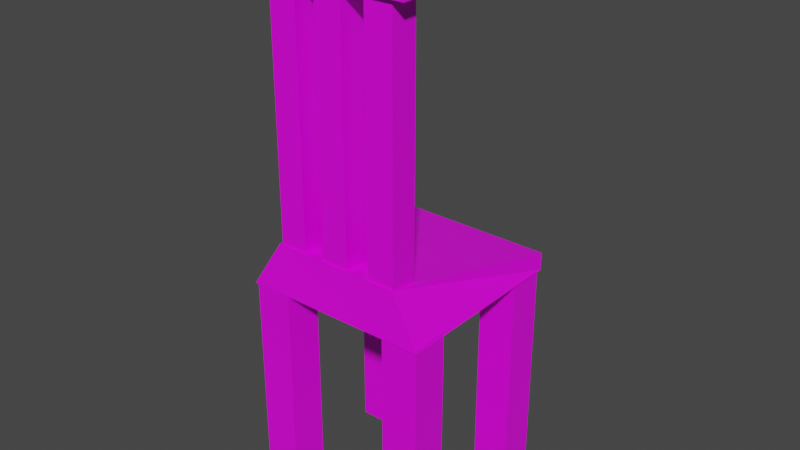 # Source: chair_1.blend  (saved by Blender 2.82.7; exported with 4.5.12 LTS)
import bpy
from mathutils import Matrix  # noqa: F401  (used for matrix-valued properties, if any)

bpy.ops.wm.read_factory_settings(use_empty=True)
scene = bpy.context.scene
scene.name = 'Scene'

# ---- collections
col_collection = bpy.data.collections.new('Collection'); scene.collection.children.link(col_collection)

# ---- images (referenced by path relative to the original .blend; pixels are not part of the script)
import os
ASSET_DIR = os.environ.get("B2B_ASSET_DIR", "")  # directory of the original .blend (textures are referenced by path, not embedded)
HERE = os.path.dirname(os.path.abspath(__file__))  # packed textures are extracted next to this script under _unpacked/

def load_image(name, relpath, width, height, colorspace="sRGB"):
    """Load a texture the original file referenced (path relative to the .blend, or extracted next to this script)."""
    p = next((c for c in (os.path.join(HERE, relpath), os.path.join(ASSET_DIR, relpath)) if relpath and os.path.exists(c)), "")
    if p:
        img = bpy.data.images.load(p, check_existing=True)
        img.name = name
    else:  # same state as the original file: an image datablock whose file is absent (Cycles renders it pink)
        img = bpy.data.images.new(name, width, height)
        img.source = "FILE"
        img.filepath = "//" + (relpath or name)
    img.colorspace_settings.name = colorspace
    return img
img_colorpalette_png = load_image('colorpalette.png', 'colorpalette.png', 1024, 1024, 'sRGB')

# ---- materials (node trees are filled in below, after node groups)
mat_material = bpy.data.materials.new('Material')
mat_material.alpha_threshold = 0.0
mat_material.use_transparent_shadow = False
mat_material.line_color = (0.0, 0.0, 0.0, 1.0)

# ---- material node trees
mat_material.use_nodes = True; mat_material.node_tree.nodes.clear()
_N = mat_material.node_tree.nodes; _L = mat_material.node_tree.links
n0 = _N.new('ShaderNodeOutputMaterial'); n0.name = 'Material Output'; n0.location = (300, 300)
n1 = _N.new('ShaderNodeBsdfPrincipled'); n1.name = 'Principled BSDF'; n1.location = (10, 300)
n1.distribution = 'GGX'
n1.subsurface_method = 'BURLEY'
n1.inputs[2].default_value = 0.4
n1.inputs[3].default_value = 1.45
n1.inputs[27].default_value = (0.0, 0.0, 0.0, 1.0)
n1.inputs[28].default_value = 1.0
n2 = _N.new('ShaderNodeTexImage'); n2.name = 'Image Texture'; n2.location = (-317, 253)
n2.image = img_colorpalette_png
n2.interpolation = 'Closest'
_L.new(n1.outputs[0], n0.inputs[0])
_L.new(n2.outputs[0], n1.inputs[0])
n0.is_active_output = True

# ---- world
world_world = bpy.data.worlds.new('World'); scene.world = world_world
world_world.use_nodes = True; world_world.node_tree.nodes.clear()
_N = world_world.node_tree.nodes; _L = world_world.node_tree.links
n0 = _N.new('ShaderNodeOutputWorld'); n0.name = 'World Output'; n0.location = (300, 300)
n1 = _N.new('ShaderNodeBackground'); n1.name = 'Background'; n1.location = (10, 300)
n1.inputs[0].default_value = (0.05088, 0.05088, 0.05088, 1.0)
_L.new(n1.outputs[0], n0.inputs[0])
n0.is_active_output = True
world_world.color = (0.05088, 0.05088, 0.05088)
world_world.use_sun_shadow = False
world_world.sun_shadow_jitter_overblur = 0.0

# ---- meshes
me_cube = bpy.data.meshes.new('Cube')
me_cube.from_pydata([(1.0, 1.0, 2.671), (1.0, 1.0, 2.481), (0.6922, -0.9382, 2.992), (1.005, -0.9834, 2.481), (-1.0, 1.0, 2.671), (-1.0, 1.0, 2.481), (-0.6947, -0.9382, 2.992), (-1.0, -1.0, 2.481), (0.595, -0.9698, 0.05709), (0.595, -0.9698, 2.51), (0.595, -0.5698, 0.05709), (0.595, -0.5698, 2.51), (0.995, -0.9698, 0.05709), (0.995, -0.9698, 2.51), (0.995, -0.5698, 0.05709), (0.995, -0.5698, 2.51), (0.5736, 0.5829, 0.05709), (0.5736, 0.5829, 2.51), (0.5736, 0.9828, 0.05709), (0.5736, 0.9828, 2.51), (0.9735, 0.5829, 0.05709), (0.9735, 0.5829, 2.51), (0.9735, 0.9828, 0.05709), (0.9735, 0.9828, 2.51), (-0.9744, 0.5393, 0.05709), (-0.9744, 0.5393, 2.51), (-0.9744, 0.9393, 0.05709), (-0.9744, 0.9393, 2.51), (-0.5744, 0.5393, 0.05709), (-0.5744, 0.5393, 2.51), (-0.5744, 0.9393, 0.05709), (-0.5744, 0.9393, 2.51), (-0.9744, -0.9902, 0.05709), (-0.9744, -0.9902, 2.51), (-0.9744, -0.5902, 0.05709), (-0.9744, -0.5902, 2.51), (-0.5744, -0.9902, 0.05709), (-0.5744, -0.9902, 2.51), (-0.5744, -0.5902, 0.05709), (-0.5744, -0.5902, 2.51), (0.3971, -0.9228, 2.868), (0.3971, -0.9228, 5.595), (0.3971, -0.6275, 2.868), (0.3971, -0.6275, 5.595), (0.6923, -0.9228, 2.868), (0.6923, -0.9228, 5.595), (0.6923, -0.6275, 2.868), (0.6923, -0.6275, 5.595), (0.1413, -0.9382, 2.992), (-0.1539, -0.9228, 2.868), (-0.1539, -0.9228, 5.595), (-0.1539, -0.6275, 2.868), (-0.1539, -0.6275, 5.595), (0.1414, -0.9228, 2.868), (0.1414, -0.9228, 5.595), (0.1414, -0.6275, 2.868), (0.1414, -0.6275, 5.595), (-0.3753, -0.9382, 2.992), (-0.6704, -0.9228, 2.868), (-0.6704, -0.9228, 5.595), (-0.6704, -0.6275, 2.868), (-0.6704, -0.6275, 5.595), (-0.3752, -0.9228, 2.868), (-0.3752, -0.9228, 5.595), (-0.3752, -0.6275, 2.868), (-0.3752, -0.6275, 5.595), (-0.8391, -0.9792, 5.607), (-0.8391, -0.9792, 6.039), (-0.8391, -0.5626, 5.607), (-0.8391, -0.5626, 6.039), (0.8571, -0.9792, 5.607), (0.8571, -0.9792, 6.039), (0.8571, -0.5626, 5.607), (0.8571, -0.5626, 6.039)], [], [(0, 4, 6, 2), (3, 2, 6, 7), (7, 6, 4, 5), (5, 1, 3, 7), (1, 0, 2, 3), (5, 4, 0, 1), (8, 9, 11, 10), (10, 11, 15, 14), (14, 15, 13, 12), (12, 13, 9, 8), (10, 14, 12, 8), (15, 11, 9, 13), (16, 17, 19, 18), (18, 19, 23, 22), (22, 23, 21, 20), (20, 21, 17, 16), (18, 22, 20, 16), (23, 19, 17, 21), (24, 25, 27, 26), (26, 27, 31, 30), (30, 31, 29, 28), (28, 29, 25, 24), (26, 30, 28, 24), (31, 27, 25, 29), (32, 33, 35, 34), (34, 35, 39, 38), (38, 39, 37, 36), (36, 37, 33, 32), (34, 38, 36, 32), (39, 35, 33, 37), (40, 41, 43, 42), (42, 43, 47, 46), (46, 47, 45, 44), (44, 45, 41, 40), (42, 46, 44, 40), (47, 43, 41, 45), (49, 50, 52, 51), (51, 52, 56, 55), (55, 56, 54, 53), (53, 54, 50, 49), (51, 55, 53, 49), (56, 52, 50, 54), (58, 59, 61, 60), (60, 61, 65, 64), (64, 65, 63, 62), (62, 63, 59, 58), (60, 64, 62, 58), (65, 61, 59, 63), (66, 67, 69, 68), (68, 69, 73, 72), (72, 73, 71, 70), (70, 71, 67, 66), (68, 72, 70, 66), (73, 69, 67, 71)])
_uv = me_cube.uv_layers.new(name='UVMap')
_uv.uv.foreach_set('vector', [0.5815, 0.4311, 0.6037, 0.4311, 0.6037, 0.4533, 0.5815, 0.4533, 0.5593, 0.4533, 0.5815, 0.4533, 0.5815, 0.4755, 0.5593, 0.4755, 0.5593, 0.3867, 0.5815, 0.3867, 0.5815, 0.4089, 0.5593, 0.4089, 0.5371, 0.4311, 0.5593, 0.4311, 0.5593, 0.4533, 0.5371, 0.4533, 0.5593, 0.4311, 0.5815, 0.4311, 0.5815, 0.4533, 0.5593, 0.4533, 0.5593, 0.4089, 0.5815, 0.4089, 0.5815, 0.4311, 0.5593, 0.4311, 0.5593, 0.3867, 0.5815, 0.3867, 0.5815, 0.4089, 0.5593, 0.4089, 0.5593, 0.4089, 0.5815, 0.4089, 0.5815, 0.4311, 0.5593, 0.4311, 0.5593, 0.4311, 0.5815, 0.4311, 0.5815, 0.4533, 0.5593, 0.4533, 0.5593, 0.4533, 0.5815, 0.4533, 0.5815, 0.4755, 0.5593, 0.4755, 0.5371, 0.4311, 0.5593, 0.4311, 0.5593, 0.4533, 0.5371, 0.4533, 0.5815, 0.4311, 0.6037, 0.4311, 0.6037, 0.4533, 0.5815, 0.4533, 0.5593, 0.3867, 0.5815, 0.3867, 0.5815, 0.4089, 0.5593, 0.4089, 0.5593, 0.4089, 0.5815, 0.4089, 0.5815, 0.4311, 0.5593, 0.4311, 0.5593, 0.4311, 0.5815, 0.4311, 0.5815, 0.4533, 0.5593, 0.4533, 0.5593, 0.4533, 0.5815, 0.4533, 0.5815, 0.4755, 0.5593, 0.4755, 0.5371, 0.4311, 0.5593, 0.4311, 0.5593, 0.4533, 0.5371, 0.4533, 0.5815, 0.4311, 0.6037, 0.4311, 0.6037, 0.4533, 0.5815, 0.4533, 0.5593, 0.3867, 0.5815, 0.3867, 0.5815, 0.4089, 0.5593, 0.4089, 0.5593, 0.4089, 0.5815, 0.4089, 0.5815, 0.4311, 0.5593, 0.4311, 0.5593, 0.4311, 0.5815, 0.4311, 0.5815, 0.4533, 0.5593, 0.4533, 0.5593, 0.4533, 0.5815, 0.4533, 0.5815, 0.4755, 0.5593, 0.4755, 0.5371, 0.4311, 0.5593, 0.4311, 0.5593, 0.4533, 0.5371, 0.4533, 0.5815, 0.4311, 0.6037, 0.4311, 0.6037, 0.4533, 0.5815, 0.4533, 0.5593, 0.3867, 0.5815, 0.3867, 0.5815, 0.4089, 0.5593, 0.4089, 0.5593, 0.4089, 0.5815, 0.4089, 0.5815, 0.4311, 0.5593, 0.4311, 0.5593, 0.4311, 0.5815, 0.4311, 0.5815, 0.4533, 0.5593, 0.4533, 0.5593, 0.4533, 0.5815, 0.4533, 0.5815, 0.4755, 0.5593, 0.4755, 0.5371, 0.4311, 0.5593, 0.4311, 0.5593, 0.4533, 0.5371, 0.4533, 0.5815, 0.4311, 0.6037, 0.4311, 0.6037, 0.4533, 0.5815, 0.4533, 0.2965, 0.02213, 0.3206, 0.02213, 0.3206, 0.04622, 0.2965, 0.04622, 0.2965, 0.04622, 0.3206, 0.04622, 0.3206, 0.07031, 0.2965, 0.07031, 0.2965, 0.07031, 0.3206, 0.07031, 0.3206, 0.09441, 0.2965, 0.09441, 0.2965, 0.09441, 0.3206, 0.09441, 0.3206, 0.1185, 0.2965, 0.1185, 0.2725, 0.07031, 0.2965, 0.07031, 0.2965, 0.09441, 0.2725, 0.09441, 0.3206, 0.07031, 0.3447, 0.07031, 0.3447, 0.09441, 0.3206, 0.09441, 0.2965, 0.02213, 0.3206, 0.02213, 0.3206, 0.04622, 0.2965, 0.04622, 0.2965, 0.04622, 0.3206, 0.04622, 0.3206, 0.07031, 0.2965, 0.07031, 0.2965, 0.07031, 0.3206, 0.07031, 0.3206, 0.09441, 0.2965, 0.09441, 0.2965, 0.09441, 0.3206, 0.09441, 0.3206, 0.1185, 0.2965, 0.1185, 0.2725, 0.07031, 0.2965, 0.07031, 0.2965, 0.09441, 0.2725, 0.09441, 0.3206, 0.07031, 0.3447, 0.07031, 0.3447, 0.09441, 0.3206, 0.09441, 0.2965, 0.02213, 0.3206, 0.02213, 0.3206, 0.04622, 0.2965, 0.04622, 0.2965, 0.04622, 0.3206, 0.04622, 0.3206, 0.07031, 0.2965, 0.07031, 0.2965, 0.07031, 0.3206, 0.07031, 0.3206, 0.09441, 0.2965, 0.09441, 0.2965, 0.09441, 0.3206, 0.09441, 0.3206, 0.1185, 0.2965, 0.1185, 0.2725, 0.07031, 0.2965, 0.07031, 0.2965, 0.09441, 0.2725, 0.09441, 0.3206, 0.07031, 0.3447, 0.07031, 0.3447, 0.09441, 0.3206, 0.09441, 0.5593, 0.3867, 0.5815, 0.3867, 0.5815, 0.4089, 0.5593, 0.4089, 0.5593, 0.4089, 0.5815, 0.4089, 0.5815, 0.4311, 0.5593, 0.4311, 0.5593, 0.4311, 0.5815, 0.4311, 0.5815, 0.4533, 0.5593, 0.4533, 0.5593, 0.4533, 0.5815, 0.4533, 0.5815, 0.4755, 0.5593, 0.4755, 0.5371, 0.4311, 0.5593, 0.4311, 0.5593, 0.4533, 0.5371, 0.4533, 0.5815, 0.4311, 0.6037, 0.4311, 0.6037, 0.4533, 0.5815, 0.4533])
me_cube.materials.append(mat_material)
me_cube.use_remesh_preserve_volume = False
me_cube.use_remesh_preserve_attributes = False
me_cube.use_mirror_vertex_groups = False
me_cube.update()

# ---- objects
ob_cube = bpy.data.objects.new('Cube', me_cube)

# ---- transforms, parenting, visibility, modifiers, constraints
ob_cube.location = (0.0, 0.0, 0.0)
ob_cube.lock_rotations_4d = False
ob_cube.empty_display_type = 'ARROWS'
ob_cube.lineart.crease_threshold = 0.0

# ---- collection membership
col_collection.objects.link(ob_cube)

# ---- scene / render settings (as saved in the file)
scene.frame_start = 1; scene.frame_end = 250; scene.frame_set(1)
scene.render.engine = 'BLENDER_EEVEE_NEXT'
scene.cycles.use_denoising = False
scene.cycles.samples = 128
scene.cycles.sampling_pattern = 'TABULATED_SOBOL'
scene.cycles.use_adaptive_sampling = False
scene.cycles.use_light_tree = False
scene.view_settings.view_transform = 'Filmic'
bpy.context.view_layer.update()

# ---- added for rendering (the .blend has no active camera and no usable light): camera, sun
cam_auto = bpy.data.cameras.new('AutoCamera')
cam_auto.lens = 50.0
cam_auto.sensor_width = 36.0
cam_auto.clip_end = 1000.0
ob_auto_camera = bpy.data.objects.new('AutoCamera', cam_auto)
scene.collection.objects.link(ob_auto_camera)
ob_auto_camera.location = (6.12668, -7.34873, 7.94738)
ob_auto_camera.rotation_euler = (1.09748, -7.21219e-08, 0.694738)
scene.camera = ob_auto_camera
light_auto_sun = bpy.data.lights.new('AutoSun', 'SUN')
light_auto_sun.energy = 3.0
light_auto_sun.angle = 0.0523599
ob_auto_sun = bpy.data.objects.new('AutoSun', light_auto_sun)
scene.collection.objects.link(ob_auto_sun)
ob_auto_sun.rotation_euler = (0.872665, 0.174533, 0.523599)
bpy.context.view_layer.update()
